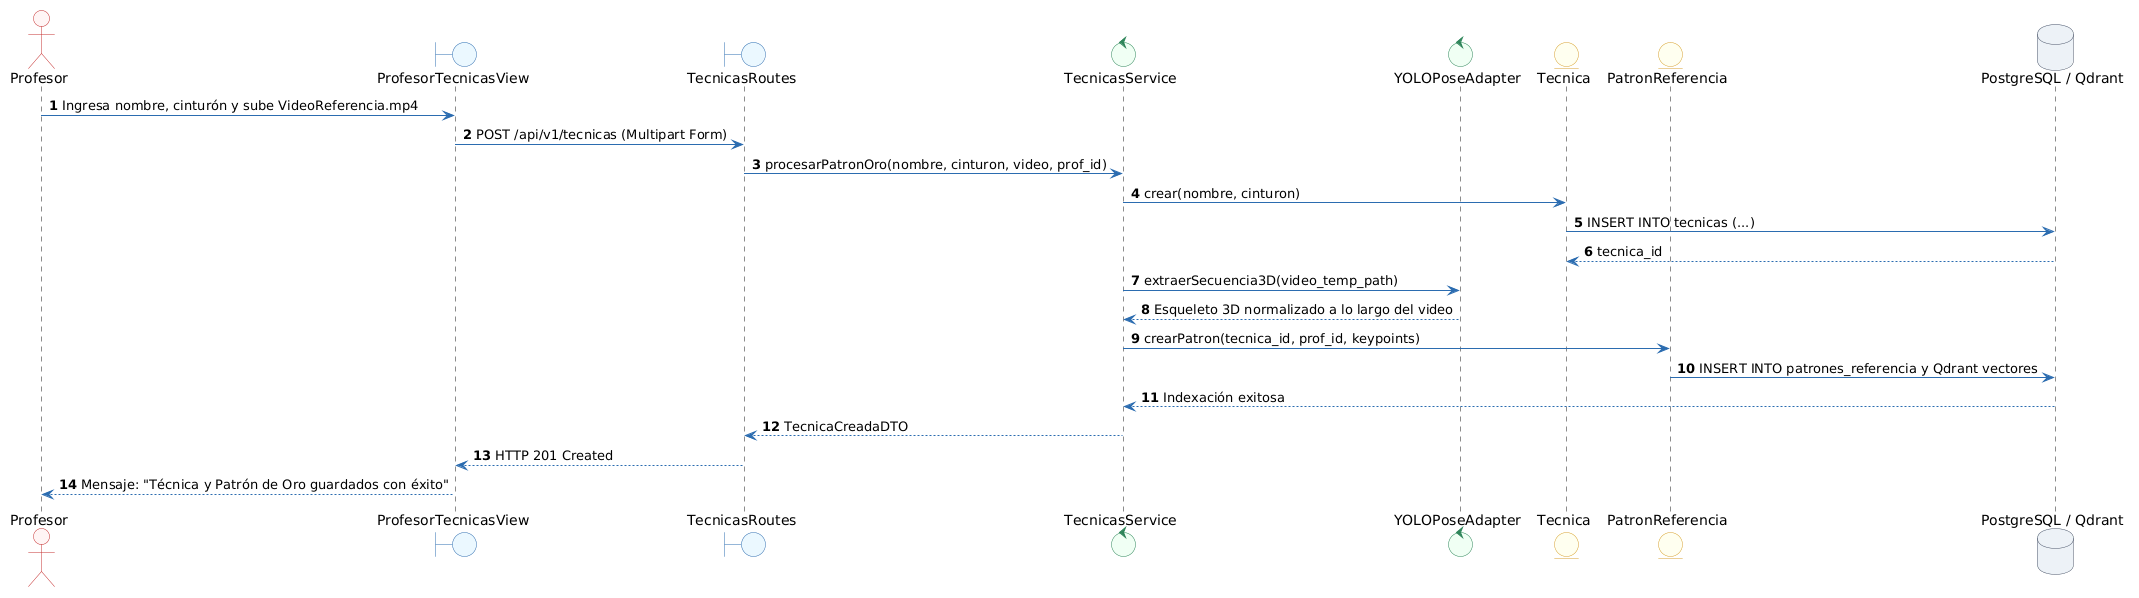

The diagram above was rendered by PlantUML. Its source (embedded in the PNG):
@startuml
autonumber

skinparam shadowing false
skinparam monochrome false
skinparam defaultFontName Arial
skinparam roundcorner 6
skinparam ArrowColor #2B6CB0
skinparam ActorBorderColor #C53030
skinparam ActorBackgroundColor #FFF5F5
skinparam BoundaryBorderColor #2B6CB0
skinparam BoundaryBackgroundColor #EBF8FF
skinparam ControlBorderColor #2F855A
skinparam ControlBackgroundColor #F0FFF4
skinparam EntityBorderColor #D69E2E
skinparam EntityBackgroundColor #FFFFF0
skinparam DatabaseBorderColor #4A5568
skinparam DatabaseBackgroundColor #EDF2F7
skinparam UsecaseBorderColor #2B6CB0
skinparam UsecaseBackgroundColor #F7FAFC


actor "Profesor" as Prof
boundary "ProfesorTecnicasView" as View
boundary "TecnicasRoutes" as API
control "TecnicasService" as Svc
control "YOLOPoseAdapter" as YOLO
entity "Tecnica" as EntTec
entity "PatronReferencia" as EntPat
database "PostgreSQL / Qdrant" as DB

Prof -> View : Ingresa nombre, cinturón y sube VideoReferencia.mp4
View -> API : POST /api/v1/tecnicas (Multipart Form)
API -> Svc : procesarPatronOro(nombre, cinturon, video, prof_id)

Svc -> EntTec : crear(nombre, cinturon)
EntTec -> DB : INSERT INTO tecnicas (...)
DB --> EntTec : tecnica_id

Svc -> YOLO : extraerSecuencia3D(video_temp_path)
YOLO --> Svc : Esqueleto 3D normalizado a lo largo del video

Svc -> EntPat : crearPatron(tecnica_id, prof_id, keypoints)
EntPat -> DB : INSERT INTO patrones_referencia y Qdrant vectores
DB --> Svc : Indexación exitosa

Svc --> API : TecnicaCreadaDTO
API --> View : HTTP 201 Created
View --> Prof : Mensaje: "Técnica y Patrón de Oro guardados con éxito"
@enduml